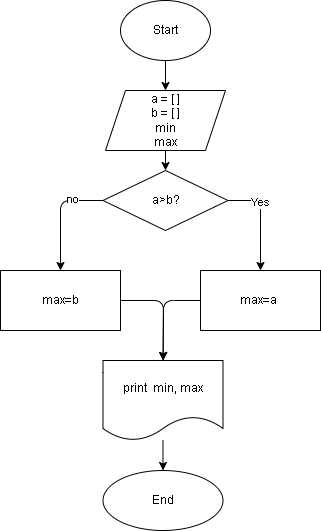

The diagram above was exported from draw.io. Its source (the exported page's mxGraphModel, read from the mxfile embedded in the PNG):
<mxGraphModel dx="526" dy="465" grid="1" gridSize="10" guides="1" tooltips="1" connect="1" arrows="1" fold="1" page="1" pageScale="1" pageWidth="827" pageHeight="1169" math="0" shadow="0">
  <root>
    <mxCell id="0" />
    <mxCell id="1" parent="0" />
    <mxCell id="4" value="" style="edgeStyle=none;html=1;" edge="1" parent="1" source="2" target="3">
      <mxGeometry relative="1" as="geometry" />
    </mxCell>
    <mxCell id="2" value="Start" style="ellipse;whiteSpace=wrap;html=1;" parent="1" vertex="1">
      <mxGeometry x="160" y="30" width="90" height="60" as="geometry" />
    </mxCell>
    <mxCell id="6" value="" style="edgeStyle=none;html=1;" edge="1" parent="1" source="3" target="5">
      <mxGeometry relative="1" as="geometry" />
    </mxCell>
    <mxCell id="3" value="a = [ ]&lt;br&gt;b = [ ]&lt;br&gt;min&lt;br&gt;max" style="shape=parallelogram;perimeter=parallelogramPerimeter;whiteSpace=wrap;html=1;fixedSize=1;" vertex="1" parent="1">
      <mxGeometry x="145" y="120" width="120" height="60" as="geometry" />
    </mxCell>
    <mxCell id="8" value="" style="edgeStyle=none;html=1;" edge="1" parent="1" source="5" target="7">
      <mxGeometry relative="1" as="geometry">
        <Array as="points">
          <mxPoint x="300" y="230" />
        </Array>
      </mxGeometry>
    </mxCell>
    <mxCell id="9" value="Yes" style="edgeLabel;html=1;align=center;verticalAlign=middle;resizable=0;points=[];" vertex="1" connectable="0" parent="8">
      <mxGeometry x="-0.376" y="-1" relative="1" as="geometry">
        <mxPoint as="offset" />
      </mxGeometry>
    </mxCell>
    <mxCell id="11" value="" style="edgeStyle=none;html=1;" edge="1" parent="1" source="5" target="10">
      <mxGeometry relative="1" as="geometry">
        <Array as="points">
          <mxPoint x="100" y="230" />
        </Array>
      </mxGeometry>
    </mxCell>
    <mxCell id="12" value="no" style="edgeLabel;html=1;align=center;verticalAlign=middle;resizable=0;points=[];" vertex="1" connectable="0" parent="11">
      <mxGeometry x="-0.4303" y="-2" relative="1" as="geometry">
        <mxPoint x="1" as="offset" />
      </mxGeometry>
    </mxCell>
    <mxCell id="5" value="a&amp;gt;b?" style="rhombus;whiteSpace=wrap;html=1;" vertex="1" parent="1">
      <mxGeometry x="142.5" y="200" width="125" height="60" as="geometry" />
    </mxCell>
    <mxCell id="14" value="" style="edgeStyle=none;html=1;" edge="1" parent="1" source="7" target="13">
      <mxGeometry relative="1" as="geometry">
        <Array as="points">
          <mxPoint x="203" y="330" />
        </Array>
      </mxGeometry>
    </mxCell>
    <mxCell id="7" value="max=a&amp;nbsp;" style="whiteSpace=wrap;html=1;" vertex="1" parent="1">
      <mxGeometry x="240" y="300" width="120" height="60" as="geometry" />
    </mxCell>
    <mxCell id="16" style="edgeStyle=none;html=1;entryX=0.5;entryY=0;entryDx=0;entryDy=0;" edge="1" parent="1" source="10" target="13">
      <mxGeometry relative="1" as="geometry">
        <Array as="points">
          <mxPoint x="203" y="330" />
        </Array>
      </mxGeometry>
    </mxCell>
    <mxCell id="10" value="max=b" style="whiteSpace=wrap;html=1;" vertex="1" parent="1">
      <mxGeometry x="40" y="300" width="120" height="60" as="geometry" />
    </mxCell>
    <mxCell id="18" value="" style="edgeStyle=none;html=1;" edge="1" parent="1" source="13" target="17">
      <mxGeometry relative="1" as="geometry" />
    </mxCell>
    <mxCell id="13" value="print&amp;nbsp; min, max" style="shape=document;whiteSpace=wrap;html=1;boundedLbl=1;" vertex="1" parent="1">
      <mxGeometry x="142.5" y="390" width="120" height="80" as="geometry" />
    </mxCell>
    <mxCell id="17" value="End" style="ellipse;whiteSpace=wrap;html=1;" vertex="1" parent="1">
      <mxGeometry x="142.5" y="500" width="120" height="60" as="geometry" />
    </mxCell>
  </root>
</mxGraphModel>